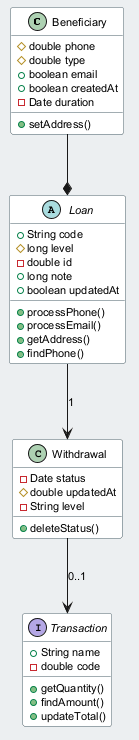

The diagram above was rendered by PlantUML. Its source (embedded in the PNG):
@startuml
skinparam backgroundColor #ECEFF1
skinparam classBackgroundColor #FFFFFF
skinparam classBorderColor #455A64
skinparam defaultFontSize 11
class Beneficiary {
  #double phone
  #double type
  +boolean email
  +boolean createdAt
  -Date duration
  +setAddress()
}
interface Transaction {
  +String name
  -double code
  +getQuantity()
  +findAmount()
  +updateTotal()
}
abstract class Loan {
  +String code
  #long level
  -double id
  +long note
  +boolean updatedAt
  +processPhone()
  +processEmail()
  +getAddress()
  +findPhone()
}
class Withdrawal {
  -Date status
  #double updatedAt
  -String level
  +deleteStatus()
}
Loan --> Withdrawal : "1"
Withdrawal --> Transaction : "0..1"
Beneficiary --* Loan
@enduml